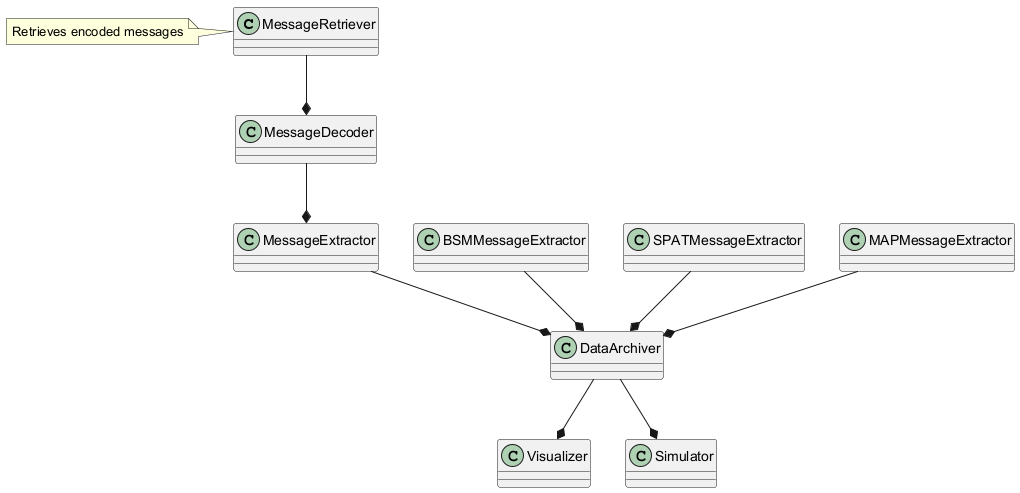

The diagram above was rendered by PlantUML. Its source (embedded in the PNG):
@startuml
class MessageRetriever
class MessageDecoder
class MessageExtractor
class DataArchiver
class Visualizer
class BSMMessageExtractor
class SPATMessageExtractor
class MAPMessageExtractor
class Simulator
MessageRetriever --* MessageDecoder
MessageDecoder --* MessageExtractor
MessageExtractor --* DataArchiver
DataArchiver --* Visualizer
BSMMessageExtractor --* DataArchiver
SPATMessageExtractor --* DataArchiver
MAPMessageExtractor --* DataArchiver
DataArchiver --* Simulator
note left of MessageRetriever: Retrieves encoded messages
@enduml